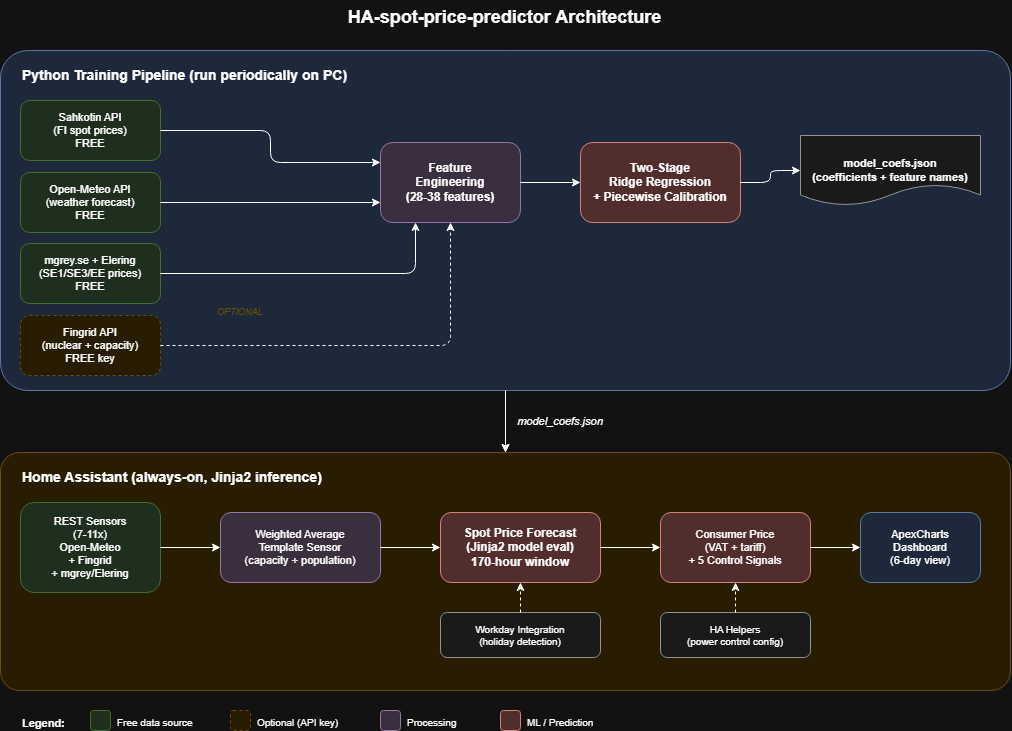

The diagram above was exported from draw.io. Its source (the exported page's mxGraphModel, read from the mxfile embedded in the PNG):
<mxGraphModel dx="1149" dy="733" grid="1" gridSize="10" guides="1" tooltips="1" connect="1" arrows="1" fold="1" page="1" pageScale="1" pageWidth="1169" pageHeight="827" math="0" shadow="0">
  <root>
    <mxCell id="0" />
    <mxCell id="1" parent="0" />
    <mxCell id="title" parent="1" style="text;html=1;fontSize=18;fontStyle=1;align=center;" value="HA-spot-price-predictor Architecture" vertex="1">
      <mxGeometry height="30" width="600" x="284" y="20" as="geometry" />
    </mxCell>
    <mxCell id="ipgOAeOGy1FOMMGbjcfu-1" edge="1" parent="1" source="train-box" style="edgeStyle=orthogonalEdgeStyle;rounded=0;orthogonalLoop=1;jettySize=auto;html=1;" target="ha-box" value="">
      <mxGeometry relative="1" as="geometry" />
    </mxCell>
    <mxCell id="train-box" parent="1" style="rounded=1;whiteSpace=wrap;html=1;fillColor=#dae8fc;strokeColor=#6c8ebf;arcSize=8;" value="" vertex="1">
      <mxGeometry height="340" width="1010" x="80" y="70" as="geometry" />
    </mxCell>
    <mxCell id="train-label" parent="1" style="text;html=1;fontSize=14;fontStyle=1;align=left;" value="Python Training Pipeline (run periodically on PC)" vertex="1">
      <mxGeometry height="25" width="400" x="100" y="80" as="geometry" />
    </mxCell>
    <mxCell id="ds-sahkotin" parent="1" style="rounded=1;whiteSpace=wrap;html=1;fillColor=#d5e8d4;strokeColor=#82b366;fontSize=11;" value="Sahkotin API&#10;(FI spot prices)&#10;FREE" vertex="1">
      <mxGeometry height="60" width="140" x="100" y="120" as="geometry" />
    </mxCell>
    <mxCell id="ds-openmeteo" parent="1" style="rounded=1;whiteSpace=wrap;html=1;fillColor=#d5e8d4;strokeColor=#82b366;fontSize=11;" value="Open-Meteo API&#10;(weather forecast)&#10;FREE" vertex="1">
      <mxGeometry height="60" width="140" x="100" y="192" as="geometry" />
    </mxCell>
    <mxCell id="ds-mgrey" parent="1" style="rounded=1;whiteSpace=wrap;html=1;fillColor=#d5e8d4;strokeColor=#82b366;fontSize=11;" value="mgrey.se + Elering&#10;(SE1/SE3/EE prices)&#10;FREE" vertex="1">
      <mxGeometry height="60" width="140" x="100" y="263" as="geometry" />
    </mxCell>
    <mxCell id="ds-fingrid" parent="1" style="rounded=1;whiteSpace=wrap;html=1;fillColor=#fff2cc;strokeColor=#d6b656;fontSize=11;dashed=1;" value="Fingrid API&#10;(nuclear + capacity)&#10;FREE key" vertex="1">
      <mxGeometry height="60" width="140" x="100" y="335" as="geometry" />
    </mxCell>
    <mxCell id="fingrid-opt" parent="1" style="text;html=1;fontSize=9;fontStyle=2;fontColor=#d6b656;" value="OPTIONAL" vertex="1">
      <mxGeometry height="15" width="70" x="295" y="320" as="geometry" />
    </mxCell>
    <mxCell id="features" parent="1" style="rounded=1;whiteSpace=wrap;html=1;fillColor=#e1d5e7;strokeColor=#9673a6;fontSize=12;fontStyle=1;" value="Feature&#10;Engineering&#10;(28-38 features)" vertex="1">
      <mxGeometry height="80" width="140" x="460" y="162" as="geometry" />
    </mxCell>
    <mxCell id="model" parent="1" style="rounded=1;whiteSpace=wrap;html=1;fillColor=#f8cecc;strokeColor=#b85450;fontSize=12;fontStyle=1;" value="Two-Stage&#10;Ridge Regression&#10;+ Piecewise Calibration" vertex="1">
      <mxGeometry height="80" width="160" x="660" y="162" as="geometry" />
    </mxCell>
    <mxCell id="coefs" parent="1" style="shape=document;whiteSpace=wrap;html=1;fillColor=#f5f5f5;strokeColor=#666666;fontSize=11;fontStyle=1;" value="model_coefs.json&#10;(coefficients + feature names)" vertex="1">
      <mxGeometry height="70" width="180" x="880" y="155" as="geometry" />
    </mxCell>
    <mxCell id="e1" edge="1" parent="1" source="ds-sahkotin" style="edgeStyle=orthogonalEdgeStyle;entryX=0;entryY=0.25;entryDx=0;entryDy=0;" target="features">
      <mxGeometry relative="1" as="geometry" />
    </mxCell>
    <mxCell id="e2" edge="1" parent="1" source="ds-openmeteo" style="edgeStyle=orthogonalEdgeStyle;entryX=0;entryY=0.75;entryDx=0;entryDy=0;" target="features">
      <mxGeometry relative="1" as="geometry" />
    </mxCell>
    <mxCell id="e3" edge="1" parent="1" source="ds-mgrey" style="edgeStyle=orthogonalEdgeStyle;entryX=0.25;entryY=1;entryDx=0;entryDy=0;" target="features">
      <mxGeometry relative="1" as="geometry" />
    </mxCell>
    <mxCell id="e3b" edge="1" parent="1" source="ds-fingrid" style="edgeStyle=orthogonalEdgeStyle;dashed=1;" target="features">
      <mxGeometry relative="1" as="geometry" />
    </mxCell>
    <mxCell id="e4" edge="1" parent="1" source="features" style="edgeStyle=orthogonalEdgeStyle;" target="model">
      <mxGeometry relative="1" as="geometry" />
    </mxCell>
    <mxCell id="e5" edge="1" parent="1" source="model" style="edgeStyle=orthogonalEdgeStyle;" target="coefs">
      <mxGeometry relative="1" as="geometry" />
    </mxCell>
    <mxCell id="e-bridge" edge="1" parent="1" source="train-box" style="edgeStyle=orthogonalEdgeStyle;fontSize=11;fontStyle=2;entryX=0.5;entryY=0;entryDx=0;entryDy=0;exitX=0.5;exitY=1;exitDx=0;exitDy=0;" target="ha-box" value="model_coefs.json">
      <mxGeometry relative="1" x="-0.0164" y="55" as="geometry">
        <mxPoint as="offset" />
        <mxPoint x="585" y="420" as="sourcePoint" />
        <mxPoint x="585" y="410" as="targetPoint" />
      </mxGeometry>
    </mxCell>
    <mxCell id="ha-box" parent="1" style="rounded=1;whiteSpace=wrap;html=1;fillColor=#fff2cc;strokeColor=#d6b656;arcSize=8;" value="" vertex="1">
      <mxGeometry height="238" width="1010" x="80" y="472" as="geometry" />
    </mxCell>
    <mxCell id="ha-label" parent="1" style="text;html=1;fontSize=14;fontStyle=1;align=left;" value="Home Assistant (always-on, Jinja2 inference)" vertex="1">
      <mxGeometry height="25" width="400" x="100" y="482" as="geometry" />
    </mxCell>
    <mxCell id="ha-rest" parent="1" style="rounded=1;whiteSpace=wrap;html=1;fillColor=#d5e8d4;strokeColor=#82b366;fontSize=11;" value="REST Sensors&#10;(7-11x)&#10;Open-Meteo&#10;+ Fingrid&#10;+ mgrey/Elering" vertex="1">
      <mxGeometry height="90" width="140" x="100" y="522" as="geometry" />
    </mxCell>
    <mxCell id="ha-weighted" parent="1" style="rounded=1;whiteSpace=wrap;html=1;fillColor=#e1d5e7;strokeColor=#9673a6;fontSize=11;" value="Weighted Average&#10;Template Sensor&#10;(capacity + population)" vertex="1">
      <mxGeometry height="70" width="160" x="300" y="532" as="geometry" />
    </mxCell>
    <mxCell id="ha-spot" parent="1" style="rounded=1;whiteSpace=wrap;html=1;fillColor=#f8cecc;strokeColor=#b85450;fontSize=12;fontStyle=1;" value="Spot Price Forecast&#10;(Jinja2 model eval)&#10;170-hour window" vertex="1">
      <mxGeometry height="70" width="160" x="520" y="532" as="geometry" />
    </mxCell>
    <mxCell id="ha-consumer" parent="1" style="rounded=1;whiteSpace=wrap;html=1;fillColor=#f8cecc;strokeColor=#b85450;fontSize=11;" value="Consumer Price&#10;(VAT + tariff)&#10;+ 5 Control Signals" vertex="1">
      <mxGeometry height="70" width="150" x="740" y="532" as="geometry" />
    </mxCell>
    <mxCell id="ha-dashboard" parent="1" style="rounded=1;whiteSpace=wrap;html=1;fillColor=#dae8fc;strokeColor=#6c8ebf;fontSize=11;" value="ApexCharts&#10;Dashboard&#10;(6-day view)" vertex="1">
      <mxGeometry height="70" width="120" x="940" y="532" as="geometry" />
    </mxCell>
    <mxCell id="ha-workday" parent="1" style="rounded=1;whiteSpace=wrap;html=1;fillColor=#f5f5f5;strokeColor=#666666;fontSize=10;" value="Workday Integration&#10;(holiday detection)" vertex="1">
      <mxGeometry height="45" width="160" x="520" y="632" as="geometry" />
    </mxCell>
    <mxCell id="ha-helpers" parent="1" style="rounded=1;whiteSpace=wrap;html=1;fillColor=#f5f5f5;strokeColor=#666666;fontSize=10;" value="HA Helpers&#10;(power control config)" vertex="1">
      <mxGeometry height="45" width="150" x="740" y="632" as="geometry" />
    </mxCell>
    <mxCell id="he1" edge="1" parent="1" source="ha-rest" style="edgeStyle=orthogonalEdgeStyle;" target="ha-weighted">
      <mxGeometry relative="1" as="geometry" />
    </mxCell>
    <mxCell id="he2" edge="1" parent="1" source="ha-weighted" style="edgeStyle=orthogonalEdgeStyle;" target="ha-spot">
      <mxGeometry relative="1" as="geometry" />
    </mxCell>
    <mxCell id="he3" edge="1" parent="1" source="ha-spot" style="edgeStyle=orthogonalEdgeStyle;" target="ha-consumer">
      <mxGeometry relative="1" as="geometry" />
    </mxCell>
    <mxCell id="he4" edge="1" parent="1" source="ha-consumer" style="edgeStyle=orthogonalEdgeStyle;" target="ha-dashboard">
      <mxGeometry relative="1" as="geometry" />
    </mxCell>
    <mxCell id="he5" edge="1" parent="1" source="ha-workday" style="edgeStyle=orthogonalEdgeStyle;dashed=1;" target="ha-spot">
      <mxGeometry relative="1" as="geometry" />
    </mxCell>
    <mxCell id="he6" edge="1" parent="1" source="ha-helpers" style="edgeStyle=orthogonalEdgeStyle;dashed=1;" target="ha-consumer">
      <mxGeometry relative="1" as="geometry" />
    </mxCell>
    <mxCell id="leg-title" parent="1" style="text;html=1;fontSize=11;fontStyle=1;" value="Legend:" vertex="1">
      <mxGeometry height="20" width="60" x="100" y="730" as="geometry" />
    </mxCell>
    <mxCell id="leg-free" parent="1" style="rounded=1;fillColor=#d5e8d4;strokeColor=#82b366;" value="" vertex="1">
      <mxGeometry height="20" width="20" x="170" y="730" as="geometry" />
    </mxCell>
    <mxCell id="leg-free-t" parent="1" style="text;html=1;fontSize=10;" value="Free data source" vertex="1">
      <mxGeometry height="20" width="100" x="195" y="730" as="geometry" />
    </mxCell>
    <mxCell id="leg-opt" parent="1" style="rounded=1;fillColor=#fff2cc;strokeColor=#d6b656;dashed=1;" value="" vertex="1">
      <mxGeometry height="20" width="20" x="310" y="730" as="geometry" />
    </mxCell>
    <mxCell id="leg-opt-t" parent="1" style="text;html=1;fontSize=10;" value="Optional (API key)" vertex="1">
      <mxGeometry height="20" width="110" x="335" y="730" as="geometry" />
    </mxCell>
    <mxCell id="leg-proc" parent="1" style="rounded=1;fillColor=#e1d5e7;strokeColor=#9673a6;" value="" vertex="1">
      <mxGeometry height="20" width="20" x="460" y="730" as="geometry" />
    </mxCell>
    <mxCell id="leg-proc-t" parent="1" style="text;html=1;fontSize=10;" value="Processing" vertex="1">
      <mxGeometry height="20" width="80" x="485" y="730" as="geometry" />
    </mxCell>
    <mxCell id="leg-ml" parent="1" style="rounded=1;fillColor=#f8cecc;strokeColor=#b85450;" value="" vertex="1">
      <mxGeometry height="20" width="20" x="580" y="730" as="geometry" />
    </mxCell>
    <mxCell id="leg-ml-t" parent="1" style="text;html=1;fontSize=10;" value="ML / Prediction" vertex="1">
      <mxGeometry height="20" width="100" x="605" y="730" as="geometry" />
    </mxCell>
    <mxCell id="ipgOAeOGy1FOMMGbjcfu-3" edge="1" parent="1" source="ha-box" style="edgeStyle=orthogonalEdgeStyle;rounded=0;orthogonalLoop=1;jettySize=auto;html=1;exitX=0.5;exitY=1;exitDx=0;exitDy=0;" target="ha-box">
      <mxGeometry relative="1" as="geometry" />
    </mxCell>
  </root>
</mxGraphModel>